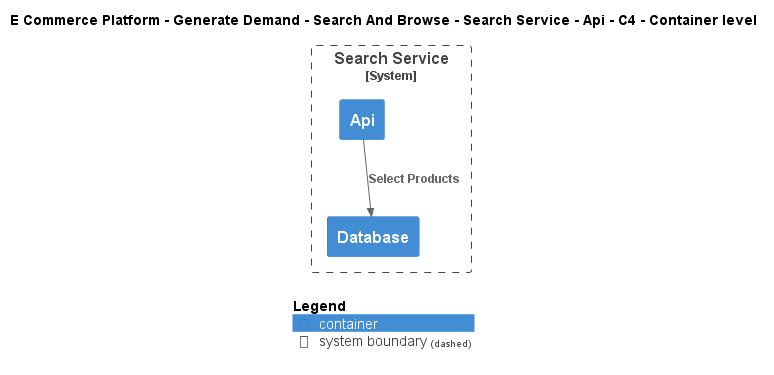

The diagram above was rendered by PlantUML. Its source (embedded in the PNG):
@startuml
!include ..\..\..\..\..\..\..\.c4s\C4_Container.puml

AddElementTag("c4interflow:lifecycle:new", $bgColor=green, $fontColor=#ffffff, $borderColor=green, $shadowing="False")
AddElementTag("c4interflow:lifecycle:changed", $bgColor=orange, $fontColor=#ffffff, $borderColor=orange, $shadowing="False")
AddElementTag("c4interflow:lifecycle:removed", $bgColor=red, $fontColor=#ffffff, $borderColor=red, $shadowing="False")

AddRelTag("c4interflow:lifecycle:new", $textColor=green, $lineColor=green)
AddRelTag("c4interflow:lifecycle:changed", $textColor=orange, $lineColor=orange)
AddRelTag("c4interflow:lifecycle:removed", $textColor=red, $lineColor=red)

SHOW_PERSON_PORTRAIT()
LAYOUT_TOP_DOWN()

skinparam linetype polyline

title E Commerce Platform - Generate Demand - Search And Browse - Search Service - Api - C4 - Container level


System_Boundary(ECommercePlatform.GenerateDemand.SearchAndBrowse.SoftwareSystems.SearchService, "Search Service") {
    Container(ECommercePlatform.GenerateDemand.SearchAndBrowse.SoftwareSystems.SearchService.Containers.Api, "Api", "", "")
    Container(ECommercePlatform.GenerateDemand.SearchAndBrowse.SoftwareSystems.SearchService.Containers.Database, "Database", "", "")
}

Rel(ECommercePlatform.GenerateDemand.SearchAndBrowse.SoftwareSystems.SearchService.Containers.Api, ECommercePlatform.GenerateDemand.SearchAndBrowse.SoftwareSystems.SearchService.Containers.Database, "Select Products")


SHOW_LEGEND()
@enduml